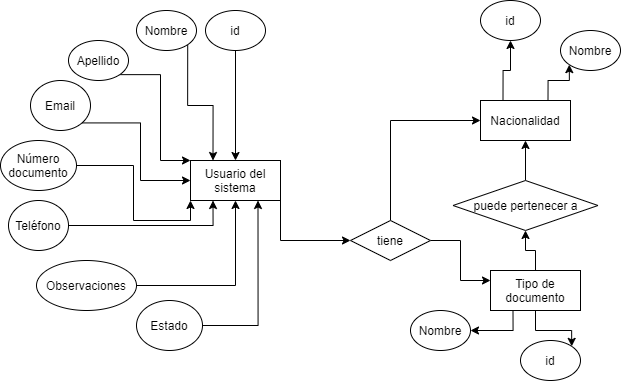

The diagram above was exported from draw.io. Its source (the exported page's mxGraphModel, read from the mxfile embedded in the PNG):
<mxGraphModel dx="1199" dy="501" grid="1" gridSize="10" guides="1" tooltips="1" connect="1" arrows="1" fold="1" page="1" pageScale="1" pageWidth="827" pageHeight="1169" math="0" shadow="0">
  <root>
    <mxCell id="WIyWlLk6GJQsqaUBKTNV-0" />
    <mxCell id="WIyWlLk6GJQsqaUBKTNV-1" parent="WIyWlLk6GJQsqaUBKTNV-0" />
    <mxCell id="aiPq_G8YQCLtgtJldA0C-18" style="edgeStyle=orthogonalEdgeStyle;rounded=0;orthogonalLoop=1;jettySize=auto;html=1;exitX=1;exitY=1;exitDx=0;exitDy=0;entryX=0;entryY=0.5;entryDx=0;entryDy=0;" edge="1" parent="WIyWlLk6GJQsqaUBKTNV-1" source="aiPq_G8YQCLtgtJldA0C-7" target="aiPq_G8YQCLtgtJldA0C-17">
      <mxGeometry relative="1" as="geometry" />
    </mxCell>
    <mxCell id="aiPq_G8YQCLtgtJldA0C-7" value="Usuario del sistema" style="rounded=0;whiteSpace=wrap;html=1;" vertex="1" parent="WIyWlLk6GJQsqaUBKTNV-1">
      <mxGeometry x="220" y="260" width="90" height="40" as="geometry" />
    </mxCell>
    <mxCell id="aiPq_G8YQCLtgtJldA0C-28" style="edgeStyle=orthogonalEdgeStyle;rounded=0;orthogonalLoop=1;jettySize=auto;html=1;exitX=1;exitY=1;exitDx=0;exitDy=0;entryX=0.25;entryY=0;entryDx=0;entryDy=0;" edge="1" parent="WIyWlLk6GJQsqaUBKTNV-1" source="aiPq_G8YQCLtgtJldA0C-10" target="aiPq_G8YQCLtgtJldA0C-7">
      <mxGeometry relative="1" as="geometry" />
    </mxCell>
    <mxCell id="aiPq_G8YQCLtgtJldA0C-10" value="Nombre" style="ellipse;whiteSpace=wrap;html=1;" vertex="1" parent="WIyWlLk6GJQsqaUBKTNV-1">
      <mxGeometry x="166" y="110" width="60" height="40" as="geometry" />
    </mxCell>
    <mxCell id="aiPq_G8YQCLtgtJldA0C-29" style="edgeStyle=orthogonalEdgeStyle;rounded=0;orthogonalLoop=1;jettySize=auto;html=1;exitX=1;exitY=1;exitDx=0;exitDy=0;entryX=0;entryY=0;entryDx=0;entryDy=0;" edge="1" parent="WIyWlLk6GJQsqaUBKTNV-1" source="aiPq_G8YQCLtgtJldA0C-11" target="aiPq_G8YQCLtgtJldA0C-7">
      <mxGeometry relative="1" as="geometry">
        <Array as="points">
          <mxPoint x="190" y="174" />
          <mxPoint x="190" y="260" />
        </Array>
      </mxGeometry>
    </mxCell>
    <mxCell id="aiPq_G8YQCLtgtJldA0C-11" value="Apellido" style="ellipse;whiteSpace=wrap;html=1;" vertex="1" parent="WIyWlLk6GJQsqaUBKTNV-1">
      <mxGeometry x="98" y="140" width="60" height="40" as="geometry" />
    </mxCell>
    <mxCell id="aiPq_G8YQCLtgtJldA0C-31" style="edgeStyle=orthogonalEdgeStyle;rounded=0;orthogonalLoop=1;jettySize=auto;html=1;exitX=1;exitY=0.5;exitDx=0;exitDy=0;entryX=0;entryY=1;entryDx=0;entryDy=0;" edge="1" parent="WIyWlLk6GJQsqaUBKTNV-1" source="aiPq_G8YQCLtgtJldA0C-14" target="aiPq_G8YQCLtgtJldA0C-7">
      <mxGeometry relative="1" as="geometry" />
    </mxCell>
    <mxCell id="aiPq_G8YQCLtgtJldA0C-14" value="Número documento" style="ellipse;whiteSpace=wrap;html=1;" vertex="1" parent="WIyWlLk6GJQsqaUBKTNV-1">
      <mxGeometry x="30" y="240" width="76" height="50" as="geometry" />
    </mxCell>
    <mxCell id="aiPq_G8YQCLtgtJldA0C-30" style="edgeStyle=orthogonalEdgeStyle;rounded=0;orthogonalLoop=1;jettySize=auto;html=1;exitX=1;exitY=1;exitDx=0;exitDy=0;entryX=0;entryY=0.5;entryDx=0;entryDy=0;" edge="1" parent="WIyWlLk6GJQsqaUBKTNV-1" source="aiPq_G8YQCLtgtJldA0C-15" target="aiPq_G8YQCLtgtJldA0C-7">
      <mxGeometry relative="1" as="geometry" />
    </mxCell>
    <mxCell id="aiPq_G8YQCLtgtJldA0C-15" value="Email" style="ellipse;whiteSpace=wrap;html=1;" vertex="1" parent="WIyWlLk6GJQsqaUBKTNV-1">
      <mxGeometry x="60" y="180" width="60" height="50" as="geometry" />
    </mxCell>
    <mxCell id="aiPq_G8YQCLtgtJldA0C-42" style="edgeStyle=orthogonalEdgeStyle;rounded=0;orthogonalLoop=1;jettySize=auto;html=1;exitX=0.5;exitY=0;exitDx=0;exitDy=0;entryX=0.5;entryY=1;entryDx=0;entryDy=0;" edge="1" parent="WIyWlLk6GJQsqaUBKTNV-1" source="aiPq_G8YQCLtgtJldA0C-16" target="aiPq_G8YQCLtgtJldA0C-41">
      <mxGeometry relative="1" as="geometry" />
    </mxCell>
    <mxCell id="aiPq_G8YQCLtgtJldA0C-46" style="edgeStyle=orthogonalEdgeStyle;rounded=0;orthogonalLoop=1;jettySize=auto;html=1;exitX=0.5;exitY=1;exitDx=0;exitDy=0;entryX=1;entryY=0;entryDx=0;entryDy=0;" edge="1" parent="WIyWlLk6GJQsqaUBKTNV-1" source="aiPq_G8YQCLtgtJldA0C-16" target="aiPq_G8YQCLtgtJldA0C-39">
      <mxGeometry relative="1" as="geometry" />
    </mxCell>
    <mxCell id="aiPq_G8YQCLtgtJldA0C-47" style="edgeStyle=orthogonalEdgeStyle;rounded=0;orthogonalLoop=1;jettySize=auto;html=1;exitX=0.25;exitY=1;exitDx=0;exitDy=0;entryX=1;entryY=0.5;entryDx=0;entryDy=0;" edge="1" parent="WIyWlLk6GJQsqaUBKTNV-1" source="aiPq_G8YQCLtgtJldA0C-16" target="aiPq_G8YQCLtgtJldA0C-40">
      <mxGeometry relative="1" as="geometry" />
    </mxCell>
    <mxCell id="aiPq_G8YQCLtgtJldA0C-16" value="Tipo de documento" style="rounded=0;whiteSpace=wrap;html=1;" vertex="1" parent="WIyWlLk6GJQsqaUBKTNV-1">
      <mxGeometry x="520" y="370" width="90" height="40" as="geometry" />
    </mxCell>
    <mxCell id="aiPq_G8YQCLtgtJldA0C-19" style="edgeStyle=orthogonalEdgeStyle;rounded=0;orthogonalLoop=1;jettySize=auto;html=1;exitX=1;exitY=0.5;exitDx=0;exitDy=0;entryX=0;entryY=0.25;entryDx=0;entryDy=0;" edge="1" parent="WIyWlLk6GJQsqaUBKTNV-1" source="aiPq_G8YQCLtgtJldA0C-17" target="aiPq_G8YQCLtgtJldA0C-16">
      <mxGeometry relative="1" as="geometry" />
    </mxCell>
    <mxCell id="aiPq_G8YQCLtgtJldA0C-21" style="edgeStyle=orthogonalEdgeStyle;rounded=0;orthogonalLoop=1;jettySize=auto;html=1;exitX=0.5;exitY=0;exitDx=0;exitDy=0;entryX=0;entryY=0.5;entryDx=0;entryDy=0;" edge="1" parent="WIyWlLk6GJQsqaUBKTNV-1" source="aiPq_G8YQCLtgtJldA0C-17" target="aiPq_G8YQCLtgtJldA0C-20">
      <mxGeometry relative="1" as="geometry" />
    </mxCell>
    <mxCell id="aiPq_G8YQCLtgtJldA0C-17" value="tiene" style="rhombus;whiteSpace=wrap;html=1;" vertex="1" parent="WIyWlLk6GJQsqaUBKTNV-1">
      <mxGeometry x="380" y="320" width="80" height="40" as="geometry" />
    </mxCell>
    <mxCell id="aiPq_G8YQCLtgtJldA0C-44" style="edgeStyle=orthogonalEdgeStyle;rounded=0;orthogonalLoop=1;jettySize=auto;html=1;exitX=0.25;exitY=0;exitDx=0;exitDy=0;entryX=0.5;entryY=1;entryDx=0;entryDy=0;" edge="1" parent="WIyWlLk6GJQsqaUBKTNV-1" source="aiPq_G8YQCLtgtJldA0C-20" target="aiPq_G8YQCLtgtJldA0C-35">
      <mxGeometry relative="1" as="geometry" />
    </mxCell>
    <mxCell id="aiPq_G8YQCLtgtJldA0C-45" style="edgeStyle=orthogonalEdgeStyle;rounded=0;orthogonalLoop=1;jettySize=auto;html=1;exitX=0.75;exitY=0;exitDx=0;exitDy=0;entryX=0;entryY=1;entryDx=0;entryDy=0;" edge="1" parent="WIyWlLk6GJQsqaUBKTNV-1" source="aiPq_G8YQCLtgtJldA0C-20" target="aiPq_G8YQCLtgtJldA0C-37">
      <mxGeometry relative="1" as="geometry" />
    </mxCell>
    <mxCell id="aiPq_G8YQCLtgtJldA0C-20" value="Nacionalidad" style="rounded=0;whiteSpace=wrap;html=1;" vertex="1" parent="WIyWlLk6GJQsqaUBKTNV-1">
      <mxGeometry x="510" y="200" width="90" height="40" as="geometry" />
    </mxCell>
    <mxCell id="aiPq_G8YQCLtgtJldA0C-32" style="edgeStyle=orthogonalEdgeStyle;rounded=0;orthogonalLoop=1;jettySize=auto;html=1;exitX=1;exitY=0.5;exitDx=0;exitDy=0;entryX=0.25;entryY=1;entryDx=0;entryDy=0;" edge="1" parent="WIyWlLk6GJQsqaUBKTNV-1" source="aiPq_G8YQCLtgtJldA0C-23" target="aiPq_G8YQCLtgtJldA0C-7">
      <mxGeometry relative="1" as="geometry" />
    </mxCell>
    <mxCell id="aiPq_G8YQCLtgtJldA0C-23" value="Teléfono" style="ellipse;whiteSpace=wrap;html=1;" vertex="1" parent="WIyWlLk6GJQsqaUBKTNV-1">
      <mxGeometry x="38" y="300" width="60" height="50" as="geometry" />
    </mxCell>
    <mxCell id="aiPq_G8YQCLtgtJldA0C-33" style="edgeStyle=orthogonalEdgeStyle;rounded=0;orthogonalLoop=1;jettySize=auto;html=1;exitX=1;exitY=0.5;exitDx=0;exitDy=0;" edge="1" parent="WIyWlLk6GJQsqaUBKTNV-1" source="aiPq_G8YQCLtgtJldA0C-24" target="aiPq_G8YQCLtgtJldA0C-7">
      <mxGeometry relative="1" as="geometry" />
    </mxCell>
    <mxCell id="aiPq_G8YQCLtgtJldA0C-24" value="Observaciones" style="ellipse;whiteSpace=wrap;html=1;" vertex="1" parent="WIyWlLk6GJQsqaUBKTNV-1">
      <mxGeometry x="66" y="360" width="100" height="50" as="geometry" />
    </mxCell>
    <mxCell id="aiPq_G8YQCLtgtJldA0C-34" style="edgeStyle=orthogonalEdgeStyle;rounded=0;orthogonalLoop=1;jettySize=auto;html=1;exitX=1;exitY=0.5;exitDx=0;exitDy=0;entryX=0.75;entryY=1;entryDx=0;entryDy=0;" edge="1" parent="WIyWlLk6GJQsqaUBKTNV-1" source="aiPq_G8YQCLtgtJldA0C-25" target="aiPq_G8YQCLtgtJldA0C-7">
      <mxGeometry relative="1" as="geometry" />
    </mxCell>
    <mxCell id="aiPq_G8YQCLtgtJldA0C-25" value="Estado" style="ellipse;whiteSpace=wrap;html=1;" vertex="1" parent="WIyWlLk6GJQsqaUBKTNV-1">
      <mxGeometry x="166" y="400" width="66" height="50" as="geometry" />
    </mxCell>
    <mxCell id="aiPq_G8YQCLtgtJldA0C-27" style="edgeStyle=orthogonalEdgeStyle;rounded=0;orthogonalLoop=1;jettySize=auto;html=1;exitX=0.5;exitY=1;exitDx=0;exitDy=0;entryX=0.5;entryY=0;entryDx=0;entryDy=0;" edge="1" parent="WIyWlLk6GJQsqaUBKTNV-1" source="aiPq_G8YQCLtgtJldA0C-26" target="aiPq_G8YQCLtgtJldA0C-7">
      <mxGeometry relative="1" as="geometry" />
    </mxCell>
    <mxCell id="aiPq_G8YQCLtgtJldA0C-26" value="id" style="ellipse;whiteSpace=wrap;html=1;" vertex="1" parent="WIyWlLk6GJQsqaUBKTNV-1">
      <mxGeometry x="235" y="110" width="60" height="40" as="geometry" />
    </mxCell>
    <mxCell id="aiPq_G8YQCLtgtJldA0C-35" value="id" style="ellipse;whiteSpace=wrap;html=1;" vertex="1" parent="WIyWlLk6GJQsqaUBKTNV-1">
      <mxGeometry x="510" y="100" width="60" height="40" as="geometry" />
    </mxCell>
    <mxCell id="aiPq_G8YQCLtgtJldA0C-37" value="Nombre" style="ellipse;whiteSpace=wrap;html=1;" vertex="1" parent="WIyWlLk6GJQsqaUBKTNV-1">
      <mxGeometry x="590" y="130" width="60" height="40" as="geometry" />
    </mxCell>
    <mxCell id="aiPq_G8YQCLtgtJldA0C-39" value="id" style="ellipse;whiteSpace=wrap;html=1;" vertex="1" parent="WIyWlLk6GJQsqaUBKTNV-1">
      <mxGeometry x="550" y="440" width="60" height="40" as="geometry" />
    </mxCell>
    <mxCell id="aiPq_G8YQCLtgtJldA0C-40" value="Nombre" style="ellipse;whiteSpace=wrap;html=1;" vertex="1" parent="WIyWlLk6GJQsqaUBKTNV-1">
      <mxGeometry x="440" y="410" width="60" height="40" as="geometry" />
    </mxCell>
    <mxCell id="aiPq_G8YQCLtgtJldA0C-43" style="edgeStyle=orthogonalEdgeStyle;rounded=0;orthogonalLoop=1;jettySize=auto;html=1;exitX=0.5;exitY=0;exitDx=0;exitDy=0;entryX=0.5;entryY=1;entryDx=0;entryDy=0;" edge="1" parent="WIyWlLk6GJQsqaUBKTNV-1" source="aiPq_G8YQCLtgtJldA0C-41" target="aiPq_G8YQCLtgtJldA0C-20">
      <mxGeometry relative="1" as="geometry" />
    </mxCell>
    <mxCell id="aiPq_G8YQCLtgtJldA0C-41" value="puede pertenecer a" style="rhombus;whiteSpace=wrap;html=1;" vertex="1" parent="WIyWlLk6GJQsqaUBKTNV-1">
      <mxGeometry x="482.5" y="280" width="145" height="50" as="geometry" />
    </mxCell>
  </root>
</mxGraphModel>